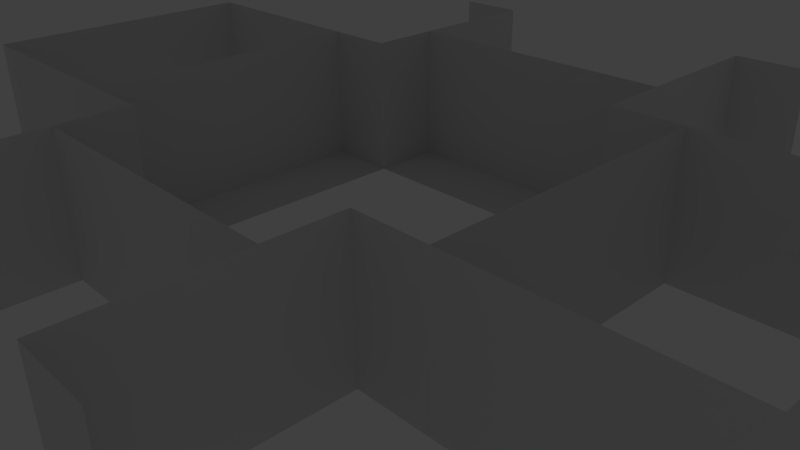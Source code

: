 # Source: test_dungeon_map.blend  (saved by Blender 2.70.0; exported with 4.5.12 LTS)
import bpy
from mathutils import Matrix  # noqa: F401  (used for matrix-valued properties, if any)

bpy.ops.wm.read_factory_settings(use_empty=True)
scene = bpy.context.scene
scene.name = 'Scene'

# ---- collections
col_collection_1 = bpy.data.collections.new('Collection 1'); scene.collection.children.link(col_collection_1)
col_collection_1.hide_render = True
col_collection_1.hide_viewport = True
col_collection_3 = bpy.data.collections.new('Collection 3'); scene.collection.children.link(col_collection_3)
col_collection_3.hide_render = True
col_collection_3.hide_viewport = True
col_collection_4 = bpy.data.collections.new('Collection 4'); scene.collection.children.link(col_collection_4)
col_collection_4.hide_render = True
col_collection_4.hide_viewport = True
col_collection_5 = bpy.data.collections.new('Collection 5'); scene.collection.children.link(col_collection_5)

# ---- world
world_world = bpy.data.worlds.new('World'); scene.world = world_world
world_world.color = (0.05088, 0.05088, 0.05088)
world_world.use_sun_shadow = False
world_world.sun_shadow_jitter_overblur = 0.0
world_world.cycles.sampling_method = 'MANUAL'
world_world.cycles.sample_map_resolution = 256

# ---- cameras
cam_camera = bpy.data.cameras.new('Camera')
cam_camera.clip_end = 100.0
cam_camera.lens = 35.0
cam_camera.sensor_width = 32.0
cam_camera.sensor_height = 18.0
cam_camera.ortho_scale = 7.314
cam_camera.dof.focus_distance = 0.0
cam_camera.dof.aperture_fstop = 128.0

# ---- lights
light_lamp_002 = bpy.data.lights.new('Lamp.002', 'POINT')
light_lamp_002.transmission_factor = 0.0
light_lamp_002.cutoff_distance = 30.0
light_lamp_002.energy = 100.0
light_lamp_002.shadow_buffer_clip_start = 1.001
light_lamp_002.shadow_soft_size = 0.1
light_lamp_002.shadow_maximum_resolution = 0.006
light_lamp_002.use_absolute_resolution = True
light_lamp_002.cycles.use_multiple_importance_sampling = False

# ---- meshes
me_plane_003 = bpy.data.meshes.new('Plane.003')
me_plane_003.from_pydata([(-5.96e-08, 1.0, 0.0), (-1.0, 1.0, 0.0), (-1.0, 2.0, 0.0), (0.0, 2.0, 0.0), (-1.0, 3.0, 0.0), (1.0, 2.0, 0.0), (1.0, 3.0, 0.0), (5.96e-08, 3.0, 0.0), (1.0, 1.0, 0.0)], [], [(0, 3, 2, 1), (3, 7, 4, 2), (3, 0, 8, 5), (7, 3, 5, 6)])
_uv = me_plane_003.uv_layers.new(name='UVMap')
_uv.uv.foreach_set('vector', [0.75, 0.25, 0.5, 0.25, 0.5, 0.0, 0.75, 2.98e-08, 0.75, 0.25, 0.5, 0.25, 0.5, 0.0, 0.75, 2.98e-08, 0.75, 0.25, 0.5, 0.25, 0.5, 0.0, 0.75, 2.98e-08, 0.75, 0.25, 0.5, 0.25, 0.5, 0.0, 0.75, 2.98e-08])
me_plane_003.use_remesh_preserve_volume = False
me_plane_003.use_remesh_preserve_attributes = False
me_plane_003.use_mirror_vertex_groups = False
me_plane_003.update()
me_plane_002 = bpy.data.meshes.new('Plane.002')
me_plane_002.from_pydata([(-5.96e-08, 1.0, 0.0), (-1.0, 1.0, 0.0), (-1.0, 2.0, 0.0), (0.0, 2.0, 0.0), (-1.0, 3.0, 0.0), (1.0, 2.0, 0.0), (1.0, 3.0, 0.0), (5.96e-08, 3.0, 0.0), (1.0, 1.0, 0.0)], [], [(0, 3, 2, 1), (3, 7, 4, 2), (3, 0, 8, 5), (7, 3, 5, 6)])
_uv = me_plane_002.uv_layers.new(name='UVMap')
_uv.uv.foreach_set('vector', [0.75, 0.25, 0.5, 0.25, 0.5, 0.0, 0.75, 2.98e-08, 0.75, 0.25, 0.5, 0.25, 0.5, 0.0, 0.75, 2.98e-08, 0.75, 0.25, 0.5, 0.25, 0.5, 0.0, 0.75, 2.98e-08, 0.75, 0.25, 0.5, 0.25, 0.5, 0.0, 0.75, 2.98e-08])
me_plane_002.use_remesh_preserve_volume = False
me_plane_002.use_remesh_preserve_attributes = False
me_plane_002.use_mirror_vertex_groups = False
me_plane_002.update()
me_plane_001 = bpy.data.meshes.new('Plane.001')
me_plane_001.from_pydata([(-5.96e-08, 1.0, 0.0), (-1.0, 1.0, 0.0), (-1.0, 2.0, 0.0), (0.0, 2.0, 0.0), (-1.0, 3.0, 0.0), (1.0, 2.0, 0.0), (1.0, 3.0, 0.0), (5.96e-08, 3.0, 0.0), (1.0, 1.0, 0.0)], [], [(0, 3, 2, 1), (3, 7, 4, 2), (3, 0, 8, 5), (7, 3, 5, 6)])
_uv = me_plane_001.uv_layers.new(name='UVMap')
_uv.uv.foreach_set('vector', [0.75, 0.25, 0.5, 0.25, 0.5, 0.0, 0.75, 2.98e-08, 0.75, 0.25, 0.5, 0.25, 0.5, 0.0, 0.75, 2.98e-08, 0.75, 0.25, 0.5, 0.25, 0.5, 0.0, 0.75, 2.98e-08, 0.75, 0.25, 0.5, 0.25, 0.5, 0.0, 0.75, 2.98e-08])
me_plane_001.use_remesh_preserve_volume = False
me_plane_001.use_remesh_preserve_attributes = False
me_plane_001.use_mirror_vertex_groups = False
me_plane_001.update()
me_plane_000 = bpy.data.meshes.new('Plane.000')
me_plane_000.from_pydata([(1.0, -1.0, 0.0), (0.0, -1.0, 0.0), (0.0, 0.0, 0.0), (-5.96e-08, 1.0, 0.0), (-1.0, 1.0, 0.0), (-1.0, -1.0, 0.0), (-1.0, -1.192e-07, 0.0), (1.0, 1.0, 0.0), (1.0, -5.96e-08, 0.0)], [], [(0, 8, 2, 1), (8, 7, 3, 2), (2, 3, 4, 6), (1, 2, 6, 5)])
_uv = me_plane_000.uv_layers.new(name='UVMap')
_uv.uv.foreach_set('vector', [0.75, 0.25, 0.75, -1.49e-08, 1.0, 7.451e-09, 1.0, 0.25, 1.0, 0.25, 0.75, 0.25, 0.75, 1.49e-08, 1.0, -2.98e-08, 1.0, 0.0, 1.0, 0.25, 0.75, 0.25, 0.75, 2.235e-08, 0.75, 0.0, 1.0, 0.0, 1.0, 0.25, 0.75, 0.25])
me_plane_000.use_remesh_preserve_volume = False
me_plane_000.use_remesh_preserve_attributes = False
me_plane_000.use_mirror_vertex_groups = False
me_plane_000.update()
me_plane_015 = bpy.data.meshes.new('Plane.015')
me_plane_015.from_pydata([(-5.96e-08, 1.0, 0.0), (-1.0, 1.0, 0.0), (-1.0, 2.0, 0.0), (0.0, 2.0, 0.0), (-1.0, 3.0, 0.0), (1.0, 2.0, 0.0), (1.0, 3.0, 0.0), (5.96e-08, 3.0, 0.0), (1.0, 1.0, 0.0)], [], [(0, 3, 2, 1), (3, 7, 4, 2), (3, 0, 8, 5), (7, 3, 5, 6)])
_uv = me_plane_015.uv_layers.new(name='UVMap')
_uv.uv.foreach_set('vector', [0.75, 0.25, 0.5, 0.25, 0.5, -2.98e-08, 0.75, 1.49e-08, 0.75, 0.25, 0.5, 0.25, 0.5, -2.98e-08, 0.75, 1.49e-08, 0.75, 0.25, 0.5, 0.25, 0.5, -2.98e-08, 0.75, 1.49e-08, 0.75, 0.25, 0.5, 0.25, 0.5, -2.98e-08, 0.75, 1.49e-08])
me_plane_015.use_remesh_preserve_volume = False
me_plane_015.use_remesh_preserve_attributes = False
me_plane_015.use_mirror_vertex_groups = False
me_plane_015.update()
me_plane_009 = bpy.data.meshes.new('Plane.009')
me_plane_009.from_pydata([(-7.0, 2.0, 0.0), (-8.0, 2.0, 2.0), (-8.0, 2.0, 0.0), (-7.0, 2.0, 2.0), (-7.0, -1.057e-06, 0.0), (-7.0, -1.057e-06, 2.0), (1.0, -2.0, 0.0), (-10.0, -2.0, 2.0), (-7.0, -2.0, 2.0), (-10.0, -1.51e-06, 0.0), (-10.0, -1.51e-06, 2.0), (-10.0, 2.0, 2.0), (-1.0, 2.0, 0.0), (-2.0, 2.0, 0.0), (-2.0, -3.02e-07, 0.0), (-1.0, -1.51e-07, 0.0), (2.0, -2.0, 0.0), (-1.0, -2.0, 2.0), (-1.0, 2.0, 2.0), (-1.0, -1.51e-07, 2.0), (-3.02e-07, 2.0, 0.0), (-3.02e-07, 2.0, 2.0), (2.0, 3.02e-07, 0.0), (2.0, -2.0, 2.0), (2.0, 2.0, 0.0), (2.0, 2.0, 2.0), (2.0, 3.02e-07, 2.0), (-7.0, -2.0, 0.0), (-6.0, -2.0, 0.0), (-6.0, -9.06e-07, 0.0), (-6.0, 2.0, 0.0), (-2.0, -2.0, 0.0), (-10.0, 2.0, 0.0), (1.51e-06, -10.0, 0.0), (1.51e-06, -10.0, 2.0), (2.0, -10.0, 2.0), (-1.0, -8.0, 2.0), (-1.0, -10.0, 2.0), (2.0, -10.0, 0.0), (2.0, -8.0, 0.0), (2.0, -8.0, 2.0), (2.0, -6.0, 0.0), (2.0, -6.0, 2.0), (-1.0, -6.0, 0.0), (-2.0, -6.0, 0.0), (-2.0, -8.0, 0.0), (-1.0, -10.0, 0.0), (-1.0, -8.0, 0.0), (-2.0, -10.0, 0.0), (-6.0, -6.0, 0.0), (-7.0, -8.0, 0.0), (-6.0, -8.0, 0.0), (-6.0, -10.0, 0.0), (-7.0, -6.0, 0.0), (-7.0, -10.0, 0.0), (-7.0, -6.0, 2.0), (-7.0, -10.0, 2.0), (-7.0, -8.0, 2.0), (-8.0, -10.0, 0.0), (-8.0, -10.0, 2.0), (-10.0, -6.0, 0.0), (-10.0, -6.0, 2.0), (-10.0, -8.0, 0.0), (-10.0, -10.0, 0.0), (-10.0, -10.0, 2.0), (-10.0, -8.0, 2.0), (-9.0, -6.0, 0.0), (-9.0, -6.0, 2.0), (-10.0, -2.0, 0.0), (-9.0, -2.0, 2.0), (-9.0, -2.0, 0.0), (1.0, -2.0, 2.0), (-1.0, -2.0, 0.0), (-1.0, -6.0, 2.0), (1.0, -6.0, 0.0), (1.0, -6.0, 2.0)], [], [(63, 64, 65, 62), (4, 0, 3, 5), (2, 32, 11, 1), (0, 2, 1, 3), (27, 4, 5, 8), (9, 10, 11, 32), (14, 15, 12, 13), (20, 21, 25, 24), (22, 26, 23, 16), (24, 25, 26, 22), (29, 4, 27, 28), (30, 0, 4, 29), (50, 53, 55, 57), (47, 46, 37, 36), (33, 38, 35, 34), (46, 33, 34, 37), (39, 40, 35, 38), (41, 42, 40, 39), (45, 47, 43, 44), (48, 46, 47, 45), (54, 56, 59, 58), (54, 50, 57, 56), (58, 59, 64, 63), (62, 65, 61, 60), (12, 15, 19, 18), (12, 18, 21, 20), (49, 53, 50, 51), (51, 50, 54, 52), (53, 66, 67, 55), (70, 69, 7, 68), (6, 16, 23, 71), (68, 7, 10, 9), (43, 47, 36, 73), (43, 73, 75, 74), (31, 72, 15, 14), (15, 72, 17, 19), (72, 6, 71, 17), (66, 60, 61, 67), (27, 8, 69, 70), (74, 75, 42, 41)])
_uv = me_plane_009.uv_layers.new(name='UVMap')
_uv.uv.foreach_set('vector', [0.2501, 0.75, 0.2501, 0.9999, 0.5, 0.9999, 0.5, 0.75, 0.2501, 0.5, 0.5, 0.5, 0.5, 0.7499, 0.2501, 0.7499, 0.2501, 0.75, 0.5, 0.75, 0.5, 0.9999, 0.2501, 0.9999, 0.3751, 0.75, 0.5, 0.75, 0.5, 0.9999, 0.375, 0.9999, 0.7501, 0.5, 1.0, 0.5, 1.0, 0.7499, 0.7501, 0.7499, 0.2501, 0.75, 0.2501, 0.9999, 0.5, 0.9999, 0.5, 0.75, 9.993e-05, 1.0, 9.988e-05, 0.875, 0.25, 0.875, 0.25, 1.0, 0.2501, 0.75, 0.2501, 0.9999, 0.5, 0.9999, 0.5, 0.75, 0.2501, 0.75, 0.2501, 0.9999, 0.5, 0.9999, 0.5, 0.75, 0.2501, 0.75, 0.2501, 0.9999, 0.5, 0.9999, 0.5, 0.75, 9.993e-05, 0.875, 9.988e-05, 0.75, 0.25, 0.75, 0.25, 0.875, 9.993e-05, 1.0, 9.988e-05, 0.875, 0.25, 0.875, 0.25, 1.0, 0.7501, 0.0, 1.0, -5.96e-08, 1.0, 0.2499, 0.7501, 0.2499, 0.2501, 0.0, 0.5, -5.96e-08, 0.5, 0.2499, 0.2501, 0.2499, 0.2501, 0.75, 0.5, 0.75, 0.5, 0.9999, 0.2501, 0.9999, 0.3751, 0.75, 0.5, 0.75, 0.5, 0.9999, 0.375, 0.9999, 0.2501, 0.75, 0.2501, 0.9999, 0.5, 0.9999, 0.5, 0.75, 0.2501, 0.75, 0.2501, 0.9999, 0.5, 0.9999, 0.5, 0.75, 9.993e-05, 0.875, 9.988e-05, 0.75, 0.25, 0.75, 0.25, 0.875, 9.993e-05, 1.0, 9.988e-05, 0.875, 0.25, 0.875, 0.25, 1.0, 0.3751, 0.75, 0.375, 0.9999, 0.5, 0.9999, 0.5, 0.75, 0.2501, 0.0, 0.5, -5.96e-08, 0.5, 0.2499, 0.2501, 0.2499, 0.2501, 0.75, 0.2501, 0.9999, 0.5, 0.9999, 0.5, 0.75, 0.2501, 0.75, 0.2501, 0.9999, 0.5, 0.9999, 0.5, 0.75, 0.2501, 0.5, 0.5, 0.5, 0.5, 0.7499, 0.2501, 0.7499, 0.3751, 0.75, 0.375, 0.9999, 0.5, 0.9999, 0.5, 0.75, 0.25, 0.875, 0.25, 0.75, 9.99e-05, 0.75, 9.991e-05, 0.875, 9.993e-05, 1.0, 9.988e-05, 0.875, 0.25, 0.875, 0.25, 1.0, 0.75, 0.2499, 0.5001, 0.2499, 0.5001, 1.49e-08, 0.75, -8.196e-08, 0.1251, 0.5, 0.125, 0.7499, 0.25, 0.7499, 0.25, 0.5, 0.5001, 0.75, 0.625, 0.75, 0.625, 0.9999, 0.5, 0.9999, 0.2501, 0.75, 0.2501, 0.9999, 0.5, 0.9999, 0.5, 0.75, 0.7501, 0.0, 1.0, -5.96e-08, 1.0, 0.2499, 0.7501, 0.2499, 0.75, 0.0, 0.75, 0.2499, 0.5001, 0.2499, 0.5001, -5.96e-08, 0.25, 0.875, 0.25, 0.75, 9.99e-05, 0.75, 9.991e-05, 0.875, 0.7501, 0.5, 1.0, 0.5, 1.0, 0.7499, 0.7501, 0.7499, 0.75, 0.5, 0.5001, 0.5, 0.5001, 0.7499, 0.75, 0.7499, 0.2501, 0.75, 0.375, 0.75, 0.375, 0.9999, 0.25, 0.9999, 0.75, 0.5, 0.75, 0.7499, 0.5001, 0.7499, 0.5001, 0.5, 5.013e-05, 0.0, 4.989e-05, 0.2499, 0.125, 0.2499, 0.125, -5.96e-08])
me_plane_009.use_remesh_preserve_volume = False
me_plane_009.use_remesh_preserve_attributes = False
me_plane_009.use_mirror_vertex_groups = False
me_plane_009.update()
me_plane_021 = bpy.data.meshes.new('Plane.021')
me_plane_021.from_pydata([(3.02e-07, -2.0, 0.0), (-1.0, 2.0, 0.0), (-1.0, -2.0, 0.0), (-2.0, 2.0, 0.0), (-2.0, -3.02e-07, 0.0), (-1.0, -1.51e-07, 0.0), (2.0, -2.0, 0.0), (3.02e-07, -2.0, 2.0), (-1.0, -2.0, 2.0), (-1.0, 2.0, 2.0), (-1.0, -1.51e-07, 2.0), (-3.02e-07, 2.0, 0.0), (-3.02e-07, 2.0, 2.0), (2.0, 3.02e-07, 0.0), (2.0, -2.0, 2.0), (2.0, 2.0, 0.0), (2.0, 2.0, 2.0), (2.0, 3.02e-07, 2.0), (-2.0, -2.0, 0.0)], [], [(4, 5, 1, 3), (0, 6, 14, 7), (11, 12, 16, 15), (13, 17, 14, 6), (15, 16, 17, 13), (18, 2, 5, 4), (5, 2, 8, 10), (2, 0, 7, 8), (1, 5, 10, 9), (1, 9, 12, 11)])
_uv = me_plane_021.uv_layers.new(name='UVMap')
_uv.uv.foreach_set('vector', [9.993e-05, 1.0, 9.988e-05, 0.875, 0.25, 0.875, 0.25, 1.0, 0.375, 0.4999, 0.1251, 0.4999, 0.1251, 0.25, 0.375, 0.25, 0.375, 0.4999, 0.375, 0.25, 0.1251, 0.25, 0.1251, 0.4999, 0.2501, 0.75, 0.2501, 0.9999, 0.5, 0.9999, 0.5, 0.75, 0.2501, 0.75, 0.2501, 0.9999, 0.5, 0.9999, 0.5, 0.75, 0.25, 0.875, 0.25, 0.75, 9.99e-05, 0.75, 9.991e-05, 0.875, 0.7501, 0.25, 1.0, 0.25, 1.0, 0.4999, 0.7501, 0.4999, 0.5, 0.4999, 0.375, 0.4999, 0.3751, 0.25, 0.5, 0.25, 0.5001, 0.25, 0.75, 0.25, 0.75, 0.4999, 0.5001, 0.4999, 0.2501, 0.25, 0.25, 0.4999, 0.375, 0.4999, 0.375, 0.25])
me_plane_021.use_remesh_preserve_volume = False
me_plane_021.use_remesh_preserve_attributes = False
me_plane_021.use_mirror_vertex_groups = False
me_plane_021.update()
me_plane_020 = bpy.data.meshes.new('Plane.020')
me_plane_020.from_pydata([(3.02e-07, -2.0, 0.0), (-1.0, 2.0, 0.0), (-1.0, -2.0, 0.0), (-2.0, 2.0, 0.0), (-2.0, -3.02e-07, 0.0), (-1.0, -1.51e-07, 0.0), (2.0, -2.0, 0.0), (3.02e-07, -2.0, 2.0), (-1.0, -2.0, 2.0), (-1.0, 2.0, 2.0), (-1.0, -1.51e-07, 2.0), (-3.02e-07, 2.0, 0.0), (-3.02e-07, 2.0, 2.0), (2.0, 3.02e-07, 0.0), (2.0, -2.0, 2.0), (2.0, 2.0, 0.0), (2.0, 2.0, 2.0), (2.0, 3.02e-07, 2.0), (-2.0, -2.0, 0.0)], [], [(4, 5, 1, 3), (0, 6, 14, 7), (11, 12, 16, 15), (13, 17, 14, 6), (15, 16, 17, 13), (18, 2, 5, 4), (5, 2, 8, 10), (2, 0, 7, 8), (1, 5, 10, 9), (1, 9, 12, 11)])
_uv = me_plane_020.uv_layers.new(name='UVMap')
_uv.uv.foreach_set('vector', [9.993e-05, 1.0, 9.988e-05, 0.875, 0.25, 0.875, 0.25, 1.0, 0.375, 0.7499, 0.1251, 0.7499, 0.1251, 0.5, 0.375, 0.5, 0.375, 0.7499, 0.375, 0.5, 0.1251, 0.5, 0.1251, 0.7499, 0.2501, 0.75, 0.2501, 0.9999, 0.5, 0.9999, 0.5, 0.75, 0.2501, 0.75, 0.2501, 0.9999, 0.5, 0.9999, 0.5, 0.75, 0.25, 0.875, 0.25, 0.75, 9.99e-05, 0.75, 9.991e-05, 0.875, 0.7501, 0.5, 1.0, 0.5, 1.0, 0.7499, 0.7501, 0.7499, 0.2501, 0.5, 0.375, 0.5, 0.375, 0.7499, 0.25, 0.7499, 0.5001, 0.5, 0.75, 0.5, 0.75, 0.7499, 0.5001, 0.7499, 0.5, 0.7499, 0.5, 0.5, 0.3751, 0.5, 0.375, 0.7499])
me_plane_020.use_remesh_preserve_volume = False
me_plane_020.use_remesh_preserve_attributes = False
me_plane_020.use_mirror_vertex_groups = False
me_plane_020.update()
me_plane_019 = bpy.data.meshes.new('Plane.019')
me_plane_019.from_pydata([(-2.0, -1.0, -1.0), (1.51e-07, -1.0, -1.0), (2.0, -1.0, -1.0), (1.51e-07, 1.0, -1.0), (2.0, 1.0, -1.0), (-2.0, 1.0, -1.0), (-2.0, 1.0, -3.0), (-2.0, 1.0, -1.0), (-2.0, -1.0, -1.0), (-2.0, -1.0, -3.0), (2.0, -1.0, -1.0), (2.0, -1.0, -3.0), (2.0, 1.0, -1.0), (2.0, 1.0, -3.0), (-2.0, -1.0, -3.0), (2.0, -1.0, -3.0), (2.0, 1.0, -3.0), (-3.0, 1.0, -3.0), (-3.0, -1.0, -3.0), (3.0, -1.0, -3.0), (3.0, 1.0, -3.0), (-2.0, 1.0, -3.0), (2.464e-07, -1.0, -7.55e-08), (-2.0, -1.0, -1.947e-07), (2.0, -1.0, -7.55e-08), (-2.0, -1.0, -1.0), (2.762e-07, -1.0, -1.0), (2.0, -1.0, -1.0), (-2.0, -1.0, 0.0), (-3.0, 1.0, 0.0), (-3.0, -1.0, 0.0), (-2.0, 1.0, 0.0), (2.0, -1.0, 0.0), (2.0, 1.0, 0.0), (3.0, -1.0, 0.0), (3.0, 1.0, 0.0), (-2.0, -1.0, -1.0), (-2.0, 1.0, -8.941e-08), (-2.0, -1.0, -2.086e-07), (-2.0, 1.0, -1.0), (2.0, -1.0, 3.656e-07), (2.0, 1.0, -1.0), (2.0, -1.0, -1.0), (2.0, 1.0, 4.848e-07)], [], [(0, 1, 3, 5), (1, 2, 4, 3), (9, 8, 7, 6), (10, 11, 13, 12), (15, 19, 20, 16), (18, 14, 21, 17), (27, 26, 22, 24), (26, 25, 23, 22), (30, 28, 31, 29), (32, 34, 35, 33), (38, 36, 39, 37), (42, 40, 43, 41)])
_uv = me_plane_019.uv_layers.new(name='UVMap')
_uv.uv.foreach_set('vector', [0.5001, -5.96e-08, 0.75, 0.0, 0.75, 0.2499, 0.5001, 0.2499, 0.7501, -5.96e-08, 1.0, 0.0, 1.0, 0.2499, 0.7501, 0.2499, 0.2501, -5.96e-08, 0.5, 0.0, 0.5, 0.2499, 0.2501, 0.2499, 0.2501, -5.96e-08, 0.5, 0.0, 0.5, 0.2499, 0.2501, 0.2499, 0.5001, 0.75, 0.6251, 0.75, 0.6251, 0.9999, 0.5001, 0.9999, 0.5001, 0.75, 0.6251, 0.75, 0.6251, 0.9999, 0.5001, 0.9999, 0.0001001, 0.8749, 0.25, 0.875, 0.25, 0.9999, 0.0001, 0.9999, 0.0001001, 0.8749, 0.25, 0.875, 0.25, 0.9999, 0.0001, 0.9999, 0.5001, 0.75, 0.6251, 0.75, 0.6251, 0.9999, 0.5001, 0.9999, 0.5001, 0.75, 0.6251, 0.75, 0.6251, 0.9999, 0.5001, 0.9999, 0.5001, 0.75, 0.6251, 0.75, 0.6251, 0.9999, 0.5001, 0.9999, 0.5001, 0.75, 0.6251, 0.75, 0.6251, 0.9999, 0.5001, 0.9999])
me_plane_019.use_remesh_preserve_volume = False
me_plane_019.use_remesh_preserve_attributes = False
me_plane_019.use_mirror_vertex_groups = False
me_plane_019.update()
me_plane_012 = bpy.data.meshes.new('Plane.012')
me_plane_012.from_pydata([(-2.0, -1.0, -1.0), (2.98e-08, -1.0, -1.0), (2.0, -1.0, -1.0), (2.98e-08, 1.0, -1.0), (2.0, 1.0, -1.0), (-2.0, 1.0, -1.0), (-2.0, 1.0, -3.0), (-2.0, 1.0, -1.0), (-2.0, -1.0, -1.0), (-2.0, -1.0, -3.0), (2.0, -1.0, -1.0), (2.0, -1.0, -3.0), (2.0, 1.0, -1.0), (2.0, 1.0, -3.0), (-2.0, -1.0, -3.0), (2.0, -1.0, -3.0), (2.0, 1.0, -3.0), (-3.0, 1.0, -3.0), (-3.0, -1.0, -3.0), (3.0, -1.0, -3.0), (3.0, 1.0, -3.0), (-2.0, 1.0, -3.0), (-2.0, -1.0, -3.139e-07), (-5.96e-08, -1.0, -7.55e-08), (2.0, -1.0, 4.371e-08), (2.0, -1.0, -1.0), (5.96e-08, -1.0, -1.0), (-2.0, -1.0, -1.0), (2.0, -1.0, 0.0), (2.0, 1.0, 0.0), (3.0, -1.0, 0.0), (3.0, 1.0, 0.0), (-2.0, -1.0, 0.0), (-3.0, 1.0, 0.0), (-3.0, -1.0, 0.0), (-2.0, 1.0, 0.0), (2.0, -1.0, -1.0), (2.0, 1.0, -1.0), (2.0, -1.0, -1.565e-07), (2.0, 1.0, 1.118e-07), (-2.0, -1.0, -1.0), (-2.0, 1.0, -1.0), (-2.0, -1.0, -2.757e-07), (-2.0, 1.0, -7.451e-09)], [], [(0, 1, 3, 5), (1, 2, 4, 3), (9, 8, 7, 6), (10, 11, 13, 12), (15, 19, 20, 16), (18, 14, 21, 17), (22, 23, 26, 27), (23, 24, 25, 26), (28, 30, 31, 29), (34, 32, 35, 33), (36, 38, 39, 37), (40, 41, 43, 42)])
_uv = me_plane_012.uv_layers.new(name='UVMap')
_uv.uv.foreach_set('vector', [0.5001, 0.5, 0.75, 0.5, 0.75, 0.7499, 0.5001, 0.7499, 0.7501, 0.5, 1.0, 0.5, 1.0, 0.7499, 0.7501, 0.7499, 0.2501, 0.5, 0.5, 0.5, 0.5, 0.7499, 0.2501, 0.7499, 0.2501, 0.5, 0.5, 0.5, 0.5, 0.7499, 0.2501, 0.7499, 0.5001, 0.75, 0.6251, 0.75, 0.6251, 0.9999, 0.5001, 0.9999, 0.5001, 0.75, 0.6251, 0.75, 0.6251, 0.9999, 0.5001, 0.9999, 0.25, 0.9999, 0.0001001, 0.9999, 0.0001001, 0.8749, 0.25, 0.875, 0.25, 0.9999, 0.0001001, 0.9999, 0.0001001, 0.875, 0.25, 0.8749, 0.3751, 0.75, 0.5001, 0.75, 0.5001, 0.9999, 0.3751, 0.9999, 0.3751, 0.75, 0.5001, 0.75, 0.5001, 0.9999, 0.3751, 0.9999, 0.3751, 0.75, 0.5001, 0.75, 0.5001, 0.9999, 0.3751, 0.9999, 0.3751, 0.75, 0.3751, 0.9999, 0.5001, 0.9999, 0.5001, 0.75])
me_plane_012.use_remesh_preserve_volume = False
me_plane_012.use_remesh_preserve_attributes = False
me_plane_012.use_mirror_vertex_groups = False
me_plane_012.update()

# ---- objects
ob_lamp_002 = bpy.data.objects.new('Lamp.002', light_lamp_002)
ob_camera = bpy.data.objects.new('Camera', cam_camera)
ob_road_right = bpy.data.objects.new('road_right', me_plane_003)
ob_road_down = bpy.data.objects.new('road_down', me_plane_002)
ob_road_left = bpy.data.objects.new('road_left', me_plane_001)
ob_road = bpy.data.objects.new('road', me_plane_000)
ob_road_up = bpy.data.objects.new('road_up', me_plane_015)
ob_build = bpy.data.objects.new('build', me_plane_009)
ob_build_right = bpy.data.objects.new('build_right', me_plane_021)
ob_build_left = bpy.data.objects.new('build_left', me_plane_020)
ob_build_down = bpy.data.objects.new('build_down', me_plane_019)
ob_build_up = bpy.data.objects.new('build_up', me_plane_012)

# ---- transforms, parenting, visibility, modifiers, constraints
ob_lamp_002.location = (4.076, 1.005, 5.904)
ob_lamp_002.rotation_euler = (0.6503, 0.05522, 1.866)
ob_lamp_002.lock_rotations_4d = False
ob_lamp_002.empty_display_type = 'ARROWS'
ob_lamp_002.color = (0.0, 0.0, 0.0, 0.0)
ob_lamp_002.lineart.crease_threshold = 0.0
ob_camera.location = (7.481, -6.508, 5.344)
ob_camera.rotation_euler = (1.109, 0.01082, 0.8149)
ob_camera.lock_rotations_4d = False
ob_camera.empty_display_type = 'ARROWS'
ob_camera.color = (0.0, 0.0, 0.0, 0.0)
ob_camera.display_type = 'WIRE'
ob_camera.lineart.crease_threshold = 0.0
ob_road_right.location = (0.0, 0.0, 0.0)
ob_road_right.rotation_euler = (0.0, -0.0, 4.712)
ob_road_right.scale = (2.0, 2.0, 2.0)
ob_road_right.lineart.crease_threshold = 0.0
ob_road_down.location = (0.0, 0.0, 0.0)
ob_road_down.rotation_euler = (0.0, -0.0, 3.142)
ob_road_down.scale = (2.0, 2.0, 2.0)
ob_road_down.lineart.crease_threshold = 0.0
ob_road_left.location = (0.0, 0.0, 0.0)
ob_road_left.rotation_euler = (0.0, -0.0, 1.571)
ob_road_left.scale = (2.0, 2.0, 2.0)
ob_road_left.lineart.crease_threshold = 0.0
ob_road.location = (0.0, 0.0, 0.0)
ob_road.scale = (2.0, 2.0, 2.0)
ob_road.lineart.crease_threshold = 0.0
ob_road_up.location = (0.0, 0.0, 0.0)
ob_road_up.scale = (2.0, 2.0, 2.0)
ob_road_up.lineart.crease_threshold = 0.0
ob_build.location = (-4.0, -4.0, 0.0)
ob_build.rotation_euler = (0.0, -0.0, 3.142)
ob_build.lineart.crease_threshold = 0.0
ob_build_right.location = (4.0, 0.0, 0.0)
ob_build_right.lineart.crease_threshold = 0.0
ob_build_left.location = (-4.0, 0.0, 0.0)
ob_build_left.rotation_euler = (0.0, -0.0, 3.142)
ob_build_left.lineart.crease_threshold = 0.0
ob_build_down.location = (0.0, -2.0, 1.0)
ob_build_down.rotation_euler = (1.571, 2.98e-08, -3.142)
ob_build_down.lineart.crease_threshold = 0.0
ob_build_up.location = (0.0, 2.0, 1.0)
ob_build_up.rotation_euler = (1.571, 2.98e-08, 2.98e-08)
ob_build_up.lineart.crease_threshold = 0.0

# ---- collection membership
col_collection_1.objects.link(ob_lamp_002)
col_collection_1.objects.link(ob_camera)
col_collection_3.objects.link(ob_road_right)
col_collection_3.objects.link(ob_road_down)
col_collection_3.objects.link(ob_road_left)
col_collection_3.objects.link(ob_road)
col_collection_3.objects.link(ob_road_up)
col_collection_4.objects.link(ob_build)
col_collection_5.objects.link(ob_build_right)
col_collection_5.objects.link(ob_build_left)
col_collection_5.objects.link(ob_build_down)
col_collection_5.objects.link(ob_build_up)

# ---- scene / render settings (as saved in the file)
scene.camera = ob_camera
scene.frame_start = 1; scene.frame_end = 250; scene.frame_set(1)
scene.render.engine = 'BLENDER_EEVEE_NEXT'
scene.render.image_settings.compression = 90
scene.render.resolution_percentage = 50
scene.render.dither_intensity = 0.0
scene.cycles.use_denoising = False
scene.cycles.samples = 10
scene.cycles.sampling_pattern = 'TABULATED_SOBOL'
scene.cycles.light_sampling_threshold = 0.0
scene.cycles.use_adaptive_sampling = False
scene.cycles.use_light_tree = False
scene.cycles.blur_glossy = 0.0
scene.cycles.volume_bounces = 1
scene.cycles.pixel_filter_type = 'GAUSSIAN'
scene.cycles.sample_clamp_indirect = 0.0
scene.view_settings.view_transform = 'Standard'
bpy.context.view_layer.update()
